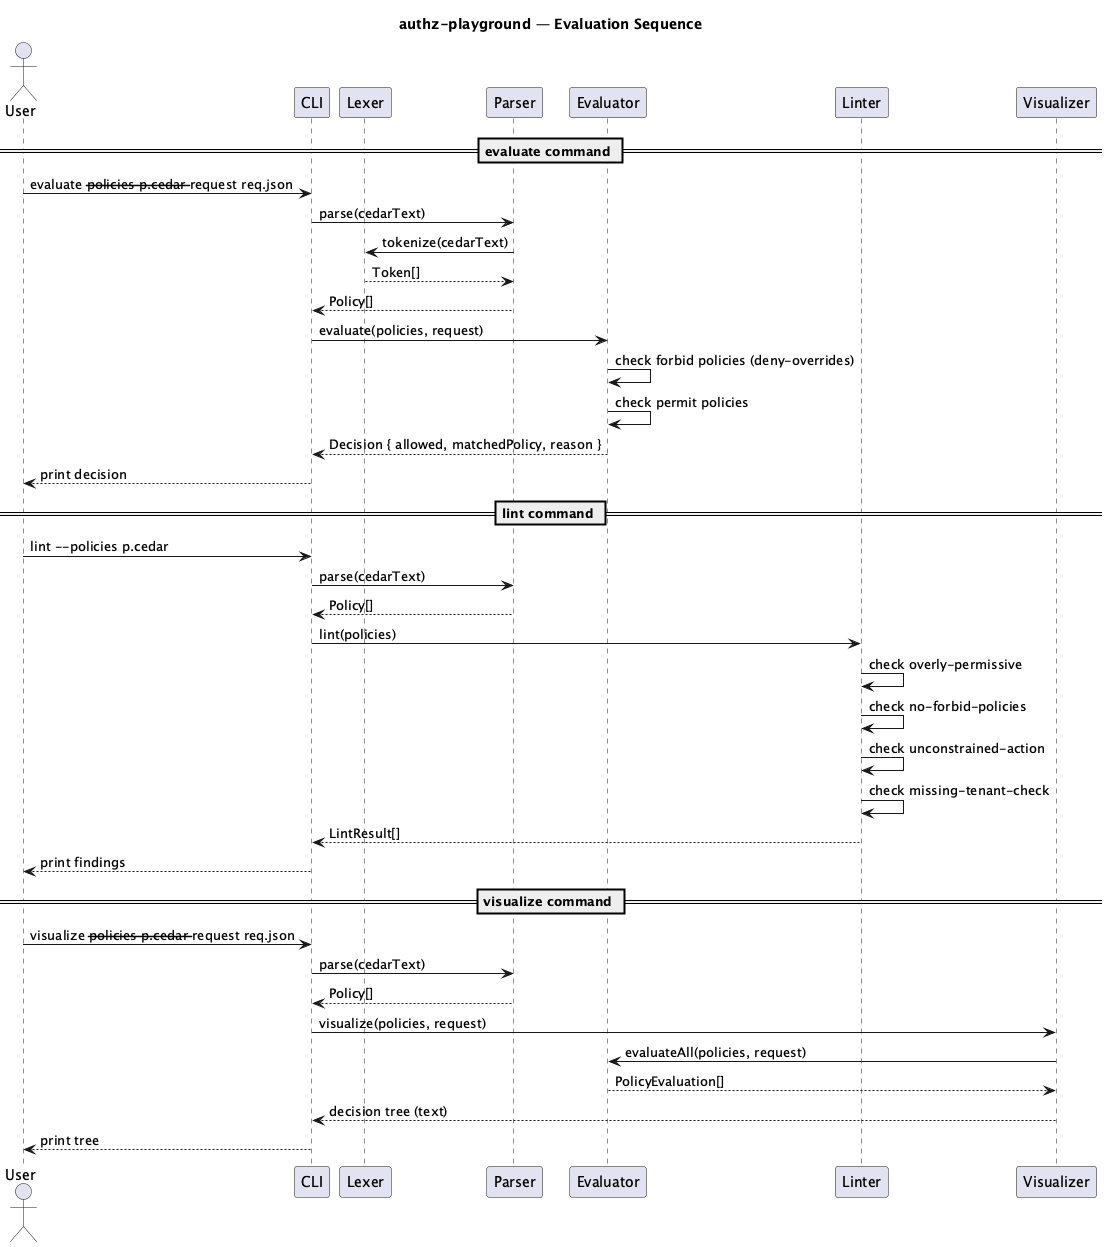

The diagram above was rendered by PlantUML. Its source (embedded in the PNG):
@startuml sequence-diagram
title authz-playground — Evaluation Sequence

actor User
participant "CLI" as cli
participant "Lexer" as lex
participant "Parser" as prs
participant "Evaluator" as eval
participant "Linter" as lint
participant "Visualizer" as vis

== evaluate command ==

User -> cli : evaluate --policies p.cedar --request req.json
cli -> prs : parse(cedarText)
prs -> lex : tokenize(cedarText)
lex --> prs : Token[]
prs --> cli : Policy[]
cli -> eval : evaluate(policies, request)
eval -> eval : check forbid policies (deny-overrides)
eval -> eval : check permit policies
eval --> cli : Decision { allowed, matchedPolicy, reason }
cli --> User : print decision

== lint command ==

User -> cli : lint --policies p.cedar
cli -> prs : parse(cedarText)
prs --> cli : Policy[]
cli -> lint : lint(policies)
lint -> lint : check overly-permissive
lint -> lint : check no-forbid-policies
lint -> lint : check unconstrained-action
lint -> lint : check missing-tenant-check
lint --> cli : LintResult[]
cli --> User : print findings

== visualize command ==

User -> cli : visualize --policies p.cedar --request req.json
cli -> prs : parse(cedarText)
prs --> cli : Policy[]
cli -> vis : visualize(policies, request)
vis -> eval : evaluateAll(policies, request)
eval --> vis : PolicyEvaluation[]
vis --> cli : decision tree (text)
cli --> User : print tree

@enduml